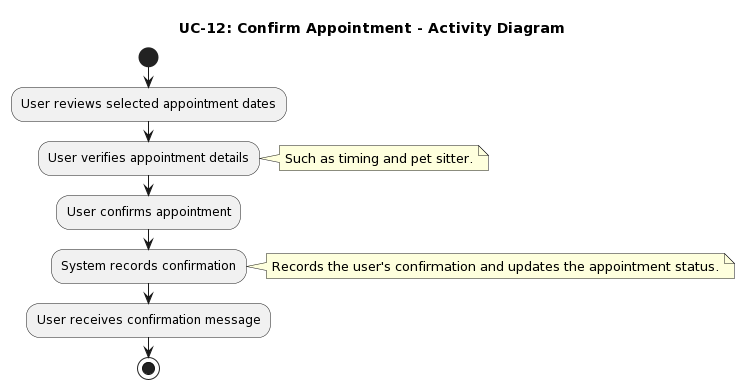

The diagram above was rendered by PlantUML. Its source (embedded in the PNG):
@startuml
title UC-12: Confirm Appointment - Activity Diagram

start
:User reviews selected appointment dates;

:User verifies appointment details;
note right: Such as timing and pet sitter.

:User confirms appointment;

:System records confirmation;
note right: Records the user's confirmation and updates the appointment status.

:User receives confirmation message;

stop
@enduml